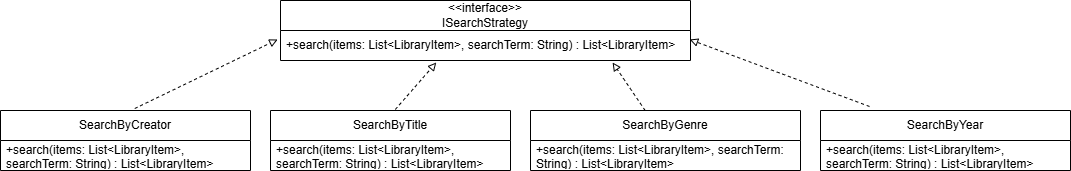

The diagram above was exported from draw.io. Its source (the exported page's mxGraphModel, read from the mxfile embedded in the PNG):
<mxGraphModel dx="2253" dy="743" grid="1" gridSize="10" guides="1" tooltips="1" connect="1" arrows="1" fold="1" page="1" pageScale="1" pageWidth="850" pageHeight="1100" math="0" shadow="0">
  <root>
    <mxCell id="0" />
    <mxCell id="1" parent="0" />
    <mxCell id="NpHuQkZuoYly5ggiw39z-1" parent="1" style="swimlane;fontStyle=0;childLayout=stackLayout;horizontal=1;startSize=30;horizontalStack=0;resizeParent=1;resizeParentMax=0;resizeLast=0;collapsible=1;marginBottom=0;whiteSpace=wrap;html=1;" value="&amp;lt;&amp;lt;interface&amp;gt;&amp;gt;&lt;div&gt;ISearchStrategy&lt;/div&gt;" vertex="1">
      <mxGeometry height="60" width="410" x="200" y="60" as="geometry" />
    </mxCell>
    <mxCell id="NpHuQkZuoYly5ggiw39z-2" parent="NpHuQkZuoYly5ggiw39z-1" style="text;strokeColor=none;fillColor=none;align=left;verticalAlign=middle;spacingLeft=4;spacingRight=4;overflow=hidden;points=[[0,0.5],[1,0.5]];portConstraint=eastwest;rotatable=0;whiteSpace=wrap;html=1;" value="+search(items: List&amp;lt;LibraryItem&amp;gt;, searchTerm: String) : List&amp;lt;LibraryItem&amp;gt;" vertex="1">
      <mxGeometry height="30" width="410" y="30" as="geometry" />
    </mxCell>
    <mxCell id="NpHuQkZuoYly5ggiw39z-5" parent="1" style="swimlane;fontStyle=0;childLayout=stackLayout;horizontal=1;startSize=30;horizontalStack=0;resizeParent=1;resizeParentMax=0;resizeLast=0;collapsible=1;marginBottom=0;whiteSpace=wrap;html=1;" value="SearchByCreator" vertex="1">
      <mxGeometry height="60" width="250" x="-80" y="170" as="geometry" />
    </mxCell>
    <mxCell id="NpHuQkZuoYly5ggiw39z-9" parent="NpHuQkZuoYly5ggiw39z-5" style="text;strokeColor=none;fillColor=none;align=left;verticalAlign=middle;spacingLeft=4;spacingRight=4;overflow=hidden;points=[[0,0.5],[1,0.5]];portConstraint=eastwest;rotatable=0;whiteSpace=wrap;html=1;" value="+search(items: List&amp;lt;LibraryItem&amp;gt;, searchTerm: String) : List&amp;lt;LibraryItem&amp;gt;" vertex="1">
      <mxGeometry height="30" width="250" y="30" as="geometry" />
    </mxCell>
    <mxCell id="NpHuQkZuoYly5ggiw39z-10" parent="1" style="swimlane;fontStyle=0;childLayout=stackLayout;horizontal=1;startSize=30;horizontalStack=0;resizeParent=1;resizeParentMax=0;resizeLast=0;collapsible=1;marginBottom=0;whiteSpace=wrap;html=1;" value="SearchByTitle" vertex="1">
      <mxGeometry height="60" width="240" x="190" y="170" as="geometry" />
    </mxCell>
    <mxCell id="NpHuQkZuoYly5ggiw39z-11" parent="NpHuQkZuoYly5ggiw39z-10" style="text;strokeColor=none;fillColor=none;align=left;verticalAlign=middle;spacingLeft=4;spacingRight=4;overflow=hidden;points=[[0,0.5],[1,0.5]];portConstraint=eastwest;rotatable=0;whiteSpace=wrap;html=1;" value="+search(items: List&amp;lt;LibraryItem&amp;gt;, searchTerm: String) : List&amp;lt;LibraryItem&amp;gt;" vertex="1">
      <mxGeometry height="30" width="240" y="30" as="geometry" />
    </mxCell>
    <mxCell id="NpHuQkZuoYly5ggiw39z-12" parent="1" style="swimlane;fontStyle=0;childLayout=stackLayout;horizontal=1;startSize=30;horizontalStack=0;resizeParent=1;resizeParentMax=0;resizeLast=0;collapsible=1;marginBottom=0;whiteSpace=wrap;html=1;" value="SearchByGenre" vertex="1">
      <mxGeometry height="60" width="270" x="450" y="170" as="geometry" />
    </mxCell>
    <mxCell id="NpHuQkZuoYly5ggiw39z-13" parent="NpHuQkZuoYly5ggiw39z-12" style="text;strokeColor=none;fillColor=none;align=left;verticalAlign=middle;spacingLeft=4;spacingRight=4;overflow=hidden;points=[[0,0.5],[1,0.5]];portConstraint=eastwest;rotatable=0;whiteSpace=wrap;html=1;" value="+search(items: List&amp;lt;LibraryItem&amp;gt;, searchTerm: String) : List&amp;lt;LibraryItem&amp;gt;" vertex="1">
      <mxGeometry height="30" width="270" y="30" as="geometry" />
    </mxCell>
    <mxCell id="NpHuQkZuoYly5ggiw39z-14" parent="1" style="swimlane;fontStyle=0;childLayout=stackLayout;horizontal=1;startSize=30;horizontalStack=0;resizeParent=1;resizeParentMax=0;resizeLast=0;collapsible=1;marginBottom=0;whiteSpace=wrap;html=1;" value="SearchByYear" vertex="1">
      <mxGeometry height="60" width="250" x="740" y="170" as="geometry" />
    </mxCell>
    <mxCell id="NpHuQkZuoYly5ggiw39z-15" parent="NpHuQkZuoYly5ggiw39z-14" style="text;strokeColor=none;fillColor=none;align=left;verticalAlign=middle;spacingLeft=4;spacingRight=4;overflow=hidden;points=[[0,0.5],[1,0.5]];portConstraint=eastwest;rotatable=0;whiteSpace=wrap;html=1;" value="+search(items: List&amp;lt;LibraryItem&amp;gt;, searchTerm: String) : List&amp;lt;LibraryItem&amp;gt;" vertex="1">
      <mxGeometry height="30" width="250" y="30" as="geometry" />
    </mxCell>
    <mxCell id="NpHuQkZuoYly5ggiw39z-16" edge="1" parent="1" source="NpHuQkZuoYly5ggiw39z-5" style="endArrow=block;html=1;rounded=0;endFill=0;exitX=0.537;exitY=-0.033;exitDx=0;exitDy=0;dashed=1;entryX=-0.007;entryY=0.3;entryDx=0;entryDy=0;entryPerimeter=0;exitPerimeter=0;" target="NpHuQkZuoYly5ggiw39z-2" value="">
      <mxGeometry height="50" relative="1" width="50" as="geometry">
        <mxPoint x="104" y="347" as="sourcePoint" />
        <mxPoint x="80" y="100" as="targetPoint" />
      </mxGeometry>
    </mxCell>
    <mxCell id="NpHuQkZuoYly5ggiw39z-17" edge="1" parent="1" source="NpHuQkZuoYly5ggiw39z-10" style="endArrow=block;html=1;rounded=0;endFill=0;exitX=0.52;exitY=-0.017;exitDx=0;exitDy=0;dashed=1;entryX=0.38;entryY=1.067;entryDx=0;entryDy=0;entryPerimeter=0;exitPerimeter=0;" target="NpHuQkZuoYly5ggiw39z-2" value="">
      <mxGeometry height="50" relative="1" width="50" as="geometry">
        <mxPoint x="84" y="567" as="sourcePoint" />
        <mxPoint x="60" y="320" as="targetPoint" />
      </mxGeometry>
    </mxCell>
    <mxCell id="NpHuQkZuoYly5ggiw39z-18" edge="1" parent="1" source="NpHuQkZuoYly5ggiw39z-12" style="endArrow=block;html=1;rounded=0;endFill=0;dashed=1;entryX=0.81;entryY=1.067;entryDx=0;entryDy=0;entryPerimeter=0;" target="NpHuQkZuoYly5ggiw39z-2" value="">
      <mxGeometry height="50" relative="1" width="50" as="geometry">
        <mxPoint x="724" y="627" as="sourcePoint" />
        <mxPoint x="700" y="380" as="targetPoint" />
      </mxGeometry>
    </mxCell>
    <mxCell id="NpHuQkZuoYly5ggiw39z-19" edge="1" parent="1" source="NpHuQkZuoYly5ggiw39z-14" style="endArrow=block;html=1;rounded=0;endFill=0;exitX=0.196;exitY=-0.067;exitDx=0;exitDy=0;dashed=1;entryX=0.998;entryY=0.3;entryDx=0;entryDy=0;entryPerimeter=0;exitPerimeter=0;" target="NpHuQkZuoYly5ggiw39z-2" value="">
      <mxGeometry height="50" relative="1" width="50" as="geometry">
        <mxPoint x="244" y="607" as="sourcePoint" />
        <mxPoint x="220" y="360" as="targetPoint" />
      </mxGeometry>
    </mxCell>
  </root>
</mxGraphModel>